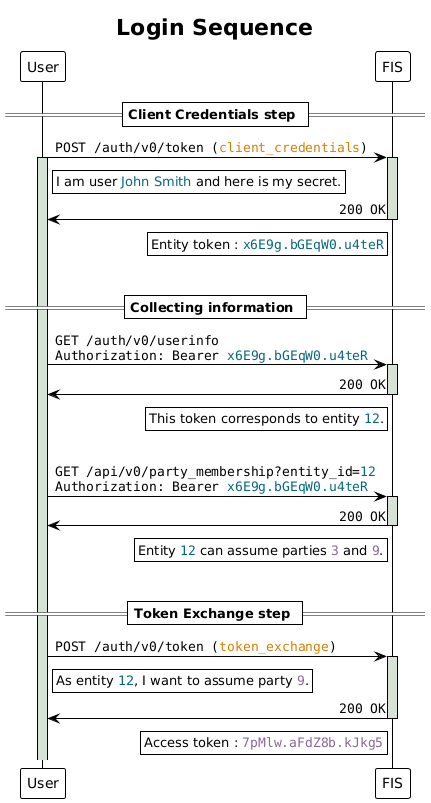

The diagram above was rendered by PlantUML. Its source (embedded in the PNG):
@startuml login_sequence
!theme plain

title Login Sequence

skinparam LifelineStrategy solid
skinparam SequenceMessageAlign direction

participant User as user
participant "FIS" as fis

== Client Credentials step ==

user -> fis: ""POST /auth/v0/token (<color #d58000>client_credentials</color>)""
activate fis #d6e4d5
activate user #d6e4d5
rnote right of user
I am user <color #05677d>John Smith</color> and here is my secret.
end note

fis -> user: ""200 OK""
deactivate fis
rnote left of fis
  Entity token : ""<color #05677d>x6E9g.bGEqW0.u4teR</color>""
end note

|||

== Collecting information ==

user -> fis:""GET /auth/v0/userinfo""\n""Authorization: Bearer <color #05677d>x6E9g.bGEqW0.u4teR</color>""
activate fis #d6e4d5

fis -> user: ""200 OK""
deactivate fis
rnote left of fis
  This token corresponds to entity ""<color #05677d>12</color>"".
end note

|||

user -> fis:""GET /api/v0/party_membership?entity_id=<color #05677d>12</color>""\n""Authorization: Bearer <color #05677d>x6E9g.bGEqW0.u4teR</color>""
activate fis #d6e4d5

fis -> user: ""200 OK""
deactivate fis
rnote left of fis
  Entity ""<color #05677d>12</color>"" can assume parties ""<color #886599>3</color>"" and ""<color #886599>9</color>"".
end note

|||

== Token Exchange step ==

user -> fis: ""POST /auth/v0/token (<color #d58000>token_exchange</color>)""
activate fis #d6e4d5
rnote right of user
As entity <color #05677d>12</color>, I want to assume party ""<color #886599>9</color>"".
end note

fis -> user: ""200 OK""
deactivate fis
rnote left of fis
  Access token : ""<color #886599>7pMlw.aFdZ8b.kJkg5</color>""
end note

@enduml